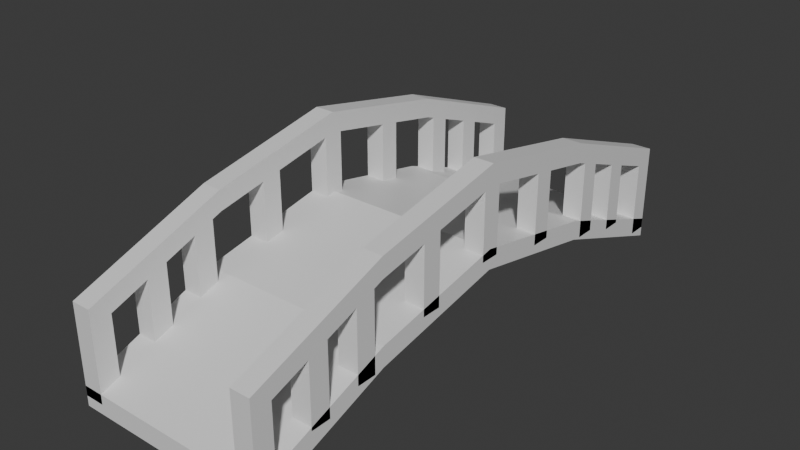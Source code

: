 # Source: Bridge.blend  (saved by Blender 4.3.34; exported with 4.5.12 LTS)
import bpy
from mathutils import Matrix  # noqa: F401  (used for matrix-valued properties, if any)

bpy.ops.wm.read_factory_settings(use_empty=True)
scene = bpy.context.scene
scene.name = 'Scene'

# ---- collections
col_collection = bpy.data.collections.new('Collection'); scene.collection.children.link(col_collection)

# ---- materials (node trees are filled in below, after node groups)
mat_material = bpy.data.materials.new('Material')
mat_material.alpha_threshold = 0.0
mat_material.roughness = 0.5
mat_material.line_color = (0.0, 0.0, 0.0, 1.0)
mat_material_002 = bpy.data.materials.new('Material.002')
mat_material_002.alpha_threshold = 0.0
mat_material_002.roughness = 0.5
mat_material_002.line_color = (0.0, 0.0, 0.0, 1.0)
mat_material_004 = bpy.data.materials.new('Material.004')
mat_material_004.alpha_threshold = 0.0
mat_material_004.roughness = 0.5
mat_material_004.line_color = (0.0, 0.0, 0.0, 1.0)

# ---- material node trees
mat_material.use_nodes = True; mat_material.node_tree.nodes.clear()
_N = mat_material.node_tree.nodes; _L = mat_material.node_tree.links
n0 = _N.new('ShaderNodeOutputMaterial'); n0.name = 'Material Output'; n0.location = (300, 300)
n1 = _N.new('ShaderNodeBsdfPrincipled'); n1.name = 'Principled BSDF'; n1.location = (10, 300)
n1.inputs[3].default_value = 1.45
_L.new(n1.outputs[0], n0.inputs[0])
n0.is_active_output = True
mat_material_002.use_nodes = True; mat_material_002.node_tree.nodes.clear()
_N = mat_material_002.node_tree.nodes; _L = mat_material_002.node_tree.links
n0 = _N.new('ShaderNodeOutputMaterial'); n0.name = 'Material Output'; n0.location = (300, 300)
n1 = _N.new('ShaderNodeBsdfPrincipled'); n1.name = 'Principled BSDF'; n1.location = (10, 300)
n1.inputs[3].default_value = 1.45
_L.new(n1.outputs[0], n0.inputs[0])
n0.is_active_output = True
mat_material_004.use_nodes = True; mat_material_004.node_tree.nodes.clear()
_N = mat_material_004.node_tree.nodes; _L = mat_material_004.node_tree.links
n0 = _N.new('ShaderNodeOutputMaterial'); n0.name = 'Material Output'; n0.location = (300, 300)
n1 = _N.new('ShaderNodeBsdfPrincipled'); n1.name = 'Principled BSDF'; n1.location = (10, 300)
n1.inputs[3].default_value = 1.45
_L.new(n1.outputs[0], n0.inputs[0])
n0.is_active_output = True

# ---- world
world_world = bpy.data.worlds.new('World'); scene.world = world_world
world_world.use_nodes = True; world_world.node_tree.nodes.clear()
_N = world_world.node_tree.nodes; _L = world_world.node_tree.links
n0 = _N.new('ShaderNodeOutputWorld'); n0.name = 'World Output'; n0.location = (300, 300)
n1 = _N.new('ShaderNodeBackground'); n1.name = 'Background'; n1.location = (10, 300)
n1.inputs[0].default_value = (0.05088, 0.05088, 0.05088, 1.0)
_L.new(n1.outputs[0], n0.inputs[0])
n0.is_active_output = True
world_world.color = (0.05088, 0.05088, 0.05088)
world_world.sun_shadow_jitter_overblur = 0.0

# ---- meshes
me_cube = bpy.data.meshes.new('Cube')
me_cube.from_pydata([(1.0, 1.0, 1.0), (1.0, 1.0, -1.0), (1.0, -1.0, 1.0), (1.0, -1.0, -1.0), (-1.0, 1.0, 1.0), (-1.0, 1.0, -1.0), (-1.0, -1.0, 1.0), (-1.0, -1.0, -1.0), (-1.0, 0.0, 6.926), (1.0, 0.0, 8.926), (-1.0, 0.0, 8.926), (1.0, 0.0, 6.926), (-1.0, -0.5, 4.155), (1.0, -0.5, 6.155), (-1.0, -0.5, 6.155), (1.0, -0.5, 4.155), (-1.0, 0.5, 6.155), (1.0, 0.5, 4.155), (-1.0, 0.5, 4.155), (1.0, 0.5, 6.155)], [], [(13, 14, 6, 2), (3, 2, 6, 7), (18, 16, 4, 5), (12, 15, 3, 7), (15, 13, 2, 3), (5, 4, 0, 1), (17, 19, 9, 11), (18, 17, 11, 8), (12, 14, 10, 8), (19, 16, 10, 9), (7, 6, 14, 12), (11, 9, 13, 15), (8, 11, 15, 12), (9, 10, 14, 13), (0, 4, 16, 19), (5, 1, 17, 18), (1, 0, 19, 17), (8, 10, 16, 18)])
_uv = me_cube.uv_layers.new(name='UVMap')
_uv.uv.foreach_set('vector', [0.625, 0.6875, 0.875, 0.6875, 0.875, 0.75, 0.625, 0.75, 0.375, 0.75, 0.625, 0.75, 0.625, 1.0, 0.375, 1.0, 0.375, 0.1875, 0.625, 0.1875, 0.625, 0.25, 0.375, 0.25, 0.125, 0.6875, 0.375, 0.6875, 0.375, 0.75, 0.125, 0.75, 0.375, 0.6875, 0.625, 0.6875, 0.625, 0.75, 0.375, 0.75, 0.375, 0.25, 0.625, 0.25, 0.625, 0.5, 0.375, 0.5, 0.375, 0.5625, 0.625, 0.5625, 0.625, 0.625, 0.375, 0.625, 0.125, 0.5625, 0.375, 0.5625, 0.375, 0.625, 0.125, 0.625, 0.375, 0.0625, 0.625, 0.0625, 0.625, 0.125, 0.375, 0.125, 0.625, 0.5625, 0.875, 0.5625, 0.875, 0.625, 0.625, 0.625, 0.375, 0.0, 0.625, 0.0, 0.625, 0.0625, 0.375, 0.0625, 0.375, 0.625, 0.625, 0.625, 0.625, 0.6875, 0.375, 0.6875, 0.125, 0.625, 0.375, 0.625, 0.375, 0.6875, 0.125, 0.6875, 0.625, 0.625, 0.875, 0.625, 0.875, 0.6875, 0.625, 0.6875, 0.625, 0.5, 0.875, 0.5, 0.875, 0.5625, 0.625, 0.5625, 0.125, 0.5, 0.375, 0.5, 0.375, 0.5625, 0.125, 0.5625, 0.375, 0.5, 0.625, 0.5, 0.625, 0.5625, 0.375, 0.5625, 0.375, 0.125, 0.625, 0.125, 0.625, 0.1875, 0.375, 0.1875])
me_cube.materials.append(mat_material)
me_cube.use_mirror_vertex_groups = False
me_cube.update()
me_cube_002 = bpy.data.meshes.new('Cube.002')
me_cube_002.from_pydata([(-1.0, 0.25, -1.6), (-1.0, 0.7214, -5.2), (-1.0, -0.7929, -5.2), (-1.0, 0.7214, 2.8), (-1.0, -0.3214, -1.6), (-1.0, 0.7929, -5.2), (-1.0, 0.7929, 2.8), (-1.0, -0.7929, 2.8), (1.0, 0.7214, -5.2), (-1.0, 0.25, 6.4), (-1.0, -0.7214, -5.2), (1.0, 0.7214, 2.8), (-1.0, -0.7214, 2.8), (1.0, 0.7929, -5.2), (-1.0, 0.9286, -8.0), (1.0, 0.7929, 2.8), (-1.0, 0.3214, -1.6), (1.0, -0.7929, -5.2), (1.0, -0.7929, 2.8), (-1.0, -0.6071, -4.0), (-1.0, 0.3214, 6.4), (1.0, -0.7214, -5.2), (-1.0, -0.3214, 6.4), (1.0, -0.7214, 2.8), (-1.0, -0.25, -1.6), (1.0, 0.25, -1.6), (1.0, 0.25, 6.4), (-1.0, -1.0, -8.0), (1.0, 0.3214, -1.6), (-1.0, -0.25, 6.4), (1.0, 0.3214, 6.4), (-1.0, 0.9286, 0.0), (1.0, -0.3214, -1.6), (-1.0, -1.0, 0.0), (1.0, -0.3214, 6.4), (-1.0, 1.0, -8.0), (1.0, -0.25, -1.6), (-1.0, 1.0, 0.0), (1.0, -0.25, 6.4), (-1.0, -0.03571, 0.0), (1.0, 0.9286, -8.0), (-1.0, -0.9286, -8.0), (1.0, 0.9286, 0.0), (-1.0, 0.5357, -4.0), (1.0, 1.0, -8.0), (-1.0, -0.6071, 4.0), (1.0, 1.0, 0.0), (-1.0, -0.9286, 0.0), (1.0, -1.0, -8.0), (-1.0, -0.5357, -4.0), (1.0, -1.0, 0.0), (1.0, 1.0, 1.0), (1.0, -0.9286, -8.0), (-1.0, 0.5357, 4.0), (-1.0, -0.5357, 4.0), (1.0, -0.9286, 0.0), (1.0, -0.6071, -4.0), (-1.0, -0.03571, 8.0), (-1.0, 0.6071, -4.0), (1.0, -0.6071, 4.0), (1.0, -0.5357, -4.0), (1.0, 1.0, -1.0), (-1.0, 0.6071, 4.0), (1.0, -0.5357, 4.0), (1.0, -1.0, 1.0), (1.0, 0.5357, -4.0), (1.0, 0.5357, 4.0), (-1.0, 0.03571, 0.0), (1.0, 0.6071, -4.0), (1.0, -1.0, -1.0), (1.0, 0.6071, 4.0), (-1.0, 0.03571, 8.0), (1.0, -0.03571, 0.0), (-1.0, 1.0, 1.0), (-1.0, 1.0, -1.0), (1.0, -0.03571, 8.0), (-1.0, -1.0, 1.0), (1.0, 0.03571, 0.0), (-1.0, -1.0, -1.0), (1.0, 0.03571, 8.0), (-1.0, 0.0, 6.926), (1.0, 0.0, 8.926), (-1.0, 0.0, 8.926), (1.0, 0.0, 6.926), (-1.0, -0.5, 4.155), (1.0, -0.5, 6.155), (-1.0, -0.5, 6.155), (1.0, -0.5, 4.155), (-1.0, 0.5, 6.155), (1.0, 0.5, 4.155), (-1.0, 0.5, 4.155), (1.0, 0.5, 6.155), (1.0, 0.03571, 6.729), (-1.0, 0.03571, 6.729), (1.0, -0.03571, 6.729), (-1.0, -0.03571, 6.729), (-1.0, 0.03571, 6.871), (1.0, -0.03571, 6.871), (-1.0, 0.0, 8.0), (1.0, 0.0, 8.0), (1.0, 0.6071, 3.051), (1.0, 0.5357, 3.787), (-1.0, 0.6071, 3.051), (-1.0, 0.5357, 3.787), (-1.0, 0.6071, 3.479), (-1.0, 0.6027, 3.507), (1.0, -0.6071, 3.051), (1.0, -0.5357, 3.787), (-1.0, -0.6071, 3.051), (-1.0, -0.5357, 3.787), (1.0, -0.6071, 3.479), (1.0, -0.6027, 3.507), (-1.0, -0.9286, -0.2635), (1.0, -0.9918, -0.9157), (1.0, -0.9286, -0.2635), (-1.0, -0.9286, -0.09091), (-1.0, -0.9301, 0.0), (-1.0, -0.9295, -0.1026), (1.0, -0.9921, -0.8867), (-1.0, 0.9918, -0.9157), (-1.0, 0.9286, -0.2635), (1.0, 0.9286, -0.2635), (1.0, 0.9286, -0.09091), (1.0, 0.9301, 0.0), (1.0, 0.9295, -0.1026), (-1.0, 0.9921, -0.8867), (-1.0, -0.3214, 5.145), (-1.0, -0.25, 5.541), (1.0, -0.3214, 5.145), (1.0, -0.3108, 5.204), (1.0, -0.25, 5.541), (-1.0, -0.25, 6.226), (1.0, -0.3214, 5.2), (1.0, -0.3214, 5.634), (1.0, -0.3214, 5.859), (-1.0, -0.2517, 6.212), (1.0, -0.3112, 5.26), (1.0, -0.317, 5.902), (1.0, -0.3151, 5.687), (-1.0, 0.3214, 5.145), (-1.0, 0.3108, 5.204), (-1.0, 0.25, 5.541), (1.0, 0.3214, 5.145), (1.0, 0.25, 5.541), (-1.0, 0.3214, 5.859), (-1.0, 0.3214, 5.2), (-1.0, 0.3214, 5.634), (1.0, 0.25, 6.226), (1.0, 0.2517, 6.212), (-1.0, 0.3151, 5.687), (-1.0, 0.317, 5.902), (-1.0, 0.3112, 5.26), (-1.0, -0.7929, 1.136), (-1.0, -0.7214, 1.872), (1.0, -0.7929, 1.136), (1.0, -0.7214, 1.872), (-1.0, -0.7214, 2.484), (-1.0, -0.7214, 2.545), (1.0, -0.7929, 1.288), (1.0, -0.7929, 1.469), (1.0, -0.7929, 1.689), (1.0, -0.7929, 1.949), (1.0, -0.7929, 2.55), (-1.0, -0.7246, 2.442), (-1.0, -0.724, 2.513), (1.0, -0.7908, 2.575), (1.0, -0.7839, 1.8), (1.0, -0.7861, 2.046), (1.0, -0.7804, 1.406), (1.0, -0.782, 1.586), (0.7681, -0.7214, 1.872), (1.0, -0.7549, -1.446), (1.0, -0.7793, 1.276), (1.0, -0.7804, 1.406), (1.0, -0.7861, 2.046), (1.0, -0.7839, 1.8), (1.0, -0.7839, 1.8), (1.0, -0.7832, 1.714), (1.0, -0.782, 1.586), (1.0, -0.7861, 2.046), (1.0, -0.7904, 2.527), (-1.0, -0.7248, 2.42), (-0.06155, -0.7214, -1.446), (1.0, 0.7929, 1.136), (1.0, 0.7214, 1.872), (-1.0, 0.7929, 1.136), (-1.0, 0.7214, 1.872), (-1.0, 0.7929, 1.949), (-1.0, 0.7929, 2.55), (-1.0, 0.7929, 1.288), (-1.0, 0.7929, 1.469), (-1.0, 0.7929, 1.689), (1.0, 0.7214, 2.484), (1.0, 0.7214, 2.545), (1.0, 0.7246, 2.442), (1.0, 0.724, 2.513), (-1.0, 0.7908, 2.575), (-1.0, 0.7804, 1.406), (-1.0, 0.7839, 1.8), (-1.0, 0.782, 1.586), (-1.0, 0.7861, 2.046)], [], [(85, 86, 76, 64), (50, 64, 76, 33), (33, 78, 69, 50), (102, 104, 62, 53, 103, 90, 88, 73, 37, 31, 120, 185, 189, 190, 191, 187, 188, 6, 3, 186), (188, 196, 6), (186, 3, 6, 196, 188, 187, 200, 198, 191, 199, 190, 197, 189, 185), (189, 197, 190), (190, 199, 191), (187, 191, 198, 200), (120, 31, 37, 74, 125, 119), (74, 119, 125), (105, 103, 53, 62, 104), (103, 105, 104, 102), (153, 108, 106, 155, 170), (114, 112, 152, 154), (109, 84, 87, 107), (162, 18, 23, 155, 106, 110, 59, 63, 107, 87, 85, 64, 50, 55, 114, 154, 158, 159, 160, 161), (18, 162, 165), (172, 155, 23, 18, 165, 180, 162, 161, 174, 179, 167, 166, 176, 177, 160, 178, 169, 159, 168, 173), (172, 173, 168, 158, 154), (160, 169, 178), (176, 160, 177), (174, 167, 179), (165, 162, 180), (159, 158, 168), (160, 159, 169), (175, 166, 167, 174, 161, 160, 176), (166, 175, 176), (113, 114, 55, 50, 69, 118), (118, 69, 113), (111, 107, 63, 59, 110), (110, 106, 107, 111), (73, 51, 46, 37), (74, 37, 46, 61), (81, 99, 79, 92, 143, 147, 26, 30, 142, 89, 91), (148, 147, 143, 142, 30, 26), (26, 147, 148), (99, 83, 92, 79), (139, 90, 89, 142), (143, 92, 93, 141), (82, 98, 57, 95, 127, 131, 29, 22, 126, 84, 86), (135, 131, 127, 126, 22, 29), (131, 135, 29), (80, 95, 57, 98), (91, 88, 82, 81), (116, 33, 76, 86, 84, 109, 54, 45, 108, 153, 156, 157, 12, 7, 152, 112, 115, 47), (153, 152, 7, 12, 157, 164, 163, 181, 156), (163, 156, 181), (164, 157, 156, 163), (117, 115, 112, 78, 33, 116), (47, 115, 117, 116), (45, 54, 109, 108), (134, 34, 38, 130, 94, 97, 75, 99, 81, 85, 87, 128, 132, 133), (129, 136, 132, 128), (136, 129, 130, 38, 34, 134, 137, 138, 133, 132), (134, 133, 138, 137), (83, 99, 75, 97), (97, 94, 83), (127, 95, 94, 130), (87, 84, 126, 128), (81, 82, 86, 85), (51, 73, 88, 91), (101, 89, 90, 103), (184, 100, 102, 186), (185, 120, 121, 183), (123, 46, 51, 91, 89, 101, 66, 70, 100, 184, 192, 193, 11, 15, 183, 121, 122, 42), (192, 184, 183, 15, 11, 193, 195, 194), (194, 195, 193, 192), (124, 122, 121, 61, 46, 123), (123, 42, 122, 124), (100, 70, 66, 101), (144, 20, 9, 141, 93, 96, 71, 98, 82, 88, 90, 139, 145, 146), (139, 140, 151, 145), (151, 140, 141, 9, 20, 144, 150, 149, 146, 145), (150, 144, 146, 149), (71, 96, 80, 98), (80, 96, 93), (95, 80, 93, 67, 39), (77, 67, 93, 92), (94, 72, 77, 92, 83), (95, 39, 72, 94), (67, 77, 72, 39), (43, 103, 102, 58), (68, 58, 102, 100), (101, 65, 68, 100), (103, 43, 65, 101), (58, 68, 65, 43), (109, 49, 19, 108), (107, 60, 49, 109), (56, 60, 107, 106), (108, 19, 56, 106), (49, 60, 56, 19), (41, 27, 78, 112), (114, 52, 41, 112), (113, 69, 48, 52, 114), (78, 27, 48, 69), (41, 52, 48, 27), (119, 74, 35, 14, 120), (61, 44, 35, 74), (121, 40, 44, 61), (120, 14, 40, 121), (35, 44, 40, 14), (127, 24, 4, 126), (130, 36, 24, 127), (129, 128, 32, 36, 130), (126, 4, 32, 128), (24, 36, 32, 4), (140, 139, 16, 0, 141), (142, 28, 16, 139), (143, 25, 28, 142), (141, 0, 25, 143), (16, 28, 25, 0), (10, 2, 152, 153), (182, 170, 155, 21, 10, 153), (170, 182, 153), (171, 154, 17, 21, 155, 172), (172, 154, 171), (152, 2, 17, 154), (10, 21, 17, 2), (1, 186, 185, 5), (13, 5, 185, 183), (184, 8, 13, 183), (186, 1, 8, 184), (5, 13, 8, 1)])
_uv = me_cube_002.uv_layers.new(name='UVMap')
_uv.uv.foreach_set('vector', [0.625, 0.6875, 0.875, 0.6875, 0.875, 0.75, 0.625, 0.75, 0.5, 0.75, 0.625, 0.75, 0.625, 1.0, 0.5, 1.0, 0.5, 1.0, 0.375, 1.0, 0.375, 0.75, 0.5, 0.75, 0.375, 0.2009, 0.4286, 0.2009, 0.4937, 0.2009, 0.4016, 0.192, 0.375, 0.192, 0.375, 0.1875, 0.625, 0.1875, 0.625, 0.25, 0.5, 0.25, 0.4079, 0.2411, 0.375, 0.2411, 0.375, 0.2241, 0.394, 0.2241, 0.4167, 0.2241, 0.4441, 0.2241, 0.4767, 0.2241, 0.5518, 0.2241, 0.583, 0.2241, 0.491, 0.2152, 0.375, 0.2152, 0.5518, 0.2241, 0.5523, 0.2239, 0.583, 0.2241, 0.375, 0.2152, 0.491, 0.2152, 0.583, 0.2241, 0.5523, 0.2239, 0.5518, 0.2241, 0.4767, 0.2241, 0.4801, 0.2233, 0.4465, 0.223, 0.4441, 0.2241, 0.4173, 0.2228, 0.4167, 0.2241, 0.3928, 0.2226, 0.394, 0.2241, 0.375, 0.2241, 0.394, 0.2241, 0.3928, 0.2226, 0.4167, 0.2241, 0.4167, 0.2241, 0.4173, 0.2228, 0.4441, 0.2241, 0.4767, 0.2241, 0.4441, 0.2241, 0.4465, 0.223, 0.4801, 0.2233, 0.375, 0.2411, 0.4079, 0.2411, 0.5, 0.25, 0.375, 0.25, 0.379, 0.249, 0.375, 0.249, 0.375, 0.25, 0.375, 0.249, 0.379, 0.249, 0.4264, 0.2003, 0.375, 0.192, 0.4016, 0.192, 0.4937, 0.2009, 0.4286, 0.2009, 0.375, 0.192, 0.4264, 0.2003, 0.4286, 0.2009, 0.375, 0.2009, 0.125, 0.7152, 0.125, 0.7009, 0.375, 0.7009, 0.375, 0.7152, 0.346, 0.7152, 0.375, 0.7411, 0.125, 0.7411, 0.125, 0.7241, 0.375, 0.7241, 0.125, 0.692, 0.125, 0.6875, 0.375, 0.6875, 0.375, 0.692, 0.5518, 0.7241, 0.583, 0.7241, 0.491, 0.7152, 0.375, 0.7152, 0.375, 0.7009, 0.4286, 0.7009, 0.4937, 0.7009, 0.4016, 0.692, 0.375, 0.692, 0.375, 0.6875, 0.625, 0.6875, 0.625, 0.75, 0.5, 0.75, 0.4079, 0.7411, 0.375, 0.7411, 0.375, 0.7241, 0.394, 0.7241, 0.4167, 0.7241, 0.4441, 0.7241, 0.4767, 0.7241, 0.583, 0.7241, 0.5518, 0.7241, 0.5523, 0.7239, 0.375, 0.7224, 0.375, 0.7152, 0.491, 0.7152, 0.583, 0.7241, 0.5523, 0.7239, 0.5458, 0.7238, 0.5518, 0.7241, 0.4767, 0.7241, 0.4801, 0.7233, 0.4801, 0.7233, 0.4801, 0.7233, 0.4465, 0.723, 0.4465, 0.723, 0.4347, 0.7229, 0.4441, 0.7241, 0.4173, 0.7228, 0.4173, 0.7228, 0.4167, 0.7241, 0.3928, 0.7226, 0.3928, 0.7226, 0.375, 0.7224, 0.3928, 0.7226, 0.3928, 0.7226, 0.394, 0.7241, 0.375, 0.7241, 0.4441, 0.7241, 0.4173, 0.7228, 0.4173, 0.7228, 0.4465, 0.723, 0.4441, 0.7241, 0.4347, 0.7229, 0.4801, 0.7233, 0.4801, 0.7233, 0.4801, 0.7233, 0.5523, 0.7239, 0.5518, 0.7241, 0.5458, 0.7238, 0.4167, 0.7241, 0.394, 0.7241, 0.3928, 0.7226, 0.4441, 0.7241, 0.4167, 0.7241, 0.4173, 0.7228, 0.4465, 0.723, 0.4465, 0.723, 0.4801, 0.7233, 0.4801, 0.7233, 0.4767, 0.7241, 0.4441, 0.7241, 0.4465, 0.723, 0.4465, 0.723, 0.4465, 0.723, 0.4465, 0.723, 0.375, 0.749, 0.375, 0.7411, 0.4079, 0.7411, 0.5, 0.75, 0.375, 0.75, 0.379, 0.749, 0.379, 0.749, 0.375, 0.75, 0.375, 0.749, 0.4264, 0.7003, 0.375, 0.692, 0.4016, 0.692, 0.4937, 0.7009, 0.4286, 0.7009, 0.4286, 0.7009, 0.375, 0.7009, 0.375, 0.692, 0.4264, 0.7003, 0.625, 0.25, 0.625, 0.5, 0.5, 0.5, 0.5, 0.25, 0.375, 0.25, 0.5, 0.25, 0.5, 0.5, 0.375, 0.5, 0.625, 0.625, 0.5092, 0.625, 0.5339, 0.6205, 0.375, 0.6205, 0.375, 0.5938, 0.4606, 0.5938, 0.4824, 0.5938, 0.5319, 0.5848, 0.375, 0.5848, 0.375, 0.5625, 0.625, 0.5625, 0.46, 0.5935, 0.4606, 0.5938, 0.375, 0.5938, 0.375, 0.5848, 0.5319, 0.5848, 0.4824, 0.5938, 0.4824, 0.5938, 0.4606, 0.5938, 0.46, 0.5935, 0.5092, 0.625, 0.375, 0.625, 0.375, 0.6205, 0.5339, 0.6205, 0.125, 0.5848, 0.125, 0.5625, 0.375, 0.5625, 0.375, 0.5848, 0.375, 0.5938, 0.375, 0.6205, 0.125, 0.6205, 0.125, 0.5938, 0.625, 0.125, 0.5092, 0.125, 0.5339, 0.1205, 0.375, 0.1205, 0.375, 0.09375, 0.4606, 0.09375, 0.4824, 0.09375, 0.5319, 0.08482, 0.375, 0.08482, 0.375, 0.0625, 0.625, 0.0625, 0.46, 0.09354, 0.4606, 0.09375, 0.375, 0.09375, 0.375, 0.08482, 0.5319, 0.08482, 0.4824, 0.09375, 0.4606, 0.09375, 0.46, 0.09354, 0.4824, 0.09375, 0.375, 0.125, 0.375, 0.1205, 0.5339, 0.1205, 0.5092, 0.125, 0.625, 0.5625, 0.875, 0.5625, 0.875, 0.625, 0.625, 0.625, 0.4099, 0.008735, 0.5, 0.0, 0.625, 0.0, 0.625, 0.0625, 0.375, 0.0625, 0.375, 0.05804, 0.4016, 0.05804, 0.4937, 0.04911, 0.375, 0.04911, 0.375, 0.03482, 0.4515, 0.03482, 0.4591, 0.03482, 0.491, 0.03482, 0.583, 0.02589, 0.375, 0.02589, 0.375, 0.008929, 0.3966, 0.008929, 0.4079, 0.008929, 0.375, 0.03482, 0.375, 0.02589, 0.583, 0.02589, 0.491, 0.03482, 0.4591, 0.03482, 0.4584, 0.0345, 0.4503, 0.03442, 0.4478, 0.0344, 0.4515, 0.03482, 0.4503, 0.03442, 0.4515, 0.03482, 0.4478, 0.0344, 0.4584, 0.0345, 0.4591, 0.03482, 0.4515, 0.03482, 0.4503, 0.03442, 0.3963, 0.008814, 0.3966, 0.008929, 0.375, 0.008929, 0.375, 0.0, 0.5, 0.0, 0.4099, 0.008735, 0.4079, 0.008929, 0.3966, 0.008929, 0.3963, 0.008814, 0.4099, 0.008735, 0.4937, 0.04911, 0.4016, 0.05804, 0.375, 0.05804, 0.375, 0.04911, 0.4643, 0.6652, 0.5319, 0.6652, 0.4824, 0.6563, 0.375, 0.6562, 0.375, 0.6295, 0.3929, 0.6295, 0.5339, 0.6295, 0.5092, 0.625, 0.625, 0.625, 0.625, 0.6875, 0.375, 0.6875, 0.375, 0.6652, 0.3819, 0.6652, 0.4361, 0.6652, 0.375, 0.6638, 0.3823, 0.6639, 0.3819, 0.6652, 0.375, 0.6652, 0.3823, 0.6639, 0.375, 0.6638, 0.375, 0.6562, 0.4824, 0.6563, 0.5319, 0.6652, 0.4643, 0.6652, 0.4665, 0.6646, 0.4383, 0.6644, 0.4361, 0.6652, 0.3819, 0.6652, 0.4643, 0.6652, 0.4361, 0.6652, 0.4383, 0.6644, 0.4665, 0.6646, 0.375, 0.625, 0.5092, 0.625, 0.5339, 0.6295, 0.3929, 0.6295, 0.3929, 0.6295, 0.375, 0.6295, 0.375, 0.625, 0.125, 0.6562, 0.125, 0.6295, 0.375, 0.6295, 0.375, 0.6562, 0.375, 0.6875, 0.125, 0.6875, 0.125, 0.6652, 0.375, 0.6652, 0.625, 0.625, 0.875, 0.625, 0.875, 0.6875, 0.625, 0.6875, 0.625, 0.5, 0.875, 0.5, 0.875, 0.5625, 0.625, 0.5625, 0.375, 0.558, 0.375, 0.5625, 0.125, 0.5625, 0.125, 0.558, 0.375, 0.5348, 0.375, 0.5491, 0.125, 0.5491, 0.125, 0.5348, 0.125, 0.5259, 0.125, 0.5089, 0.375, 0.5089, 0.375, 0.5259, 0.4099, 0.5087, 0.5, 0.5, 0.625, 0.5, 0.625, 0.5625, 0.375, 0.5625, 0.375, 0.558, 0.4016, 0.558, 0.4937, 0.5491, 0.375, 0.5491, 0.375, 0.5348, 0.4515, 0.5348, 0.4591, 0.5348, 0.491, 0.5348, 0.583, 0.5259, 0.375, 0.5259, 0.375, 0.5089, 0.3966, 0.5089, 0.4079, 0.5089, 0.4515, 0.5348, 0.375, 0.5348, 0.375, 0.5259, 0.583, 0.5259, 0.491, 0.5348, 0.4591, 0.5348, 0.4584, 0.5345, 0.4503, 0.5344, 0.4503, 0.5344, 0.4584, 0.5345, 0.4591, 0.5348, 0.4515, 0.5348, 0.3963, 0.5088, 0.3966, 0.5089, 0.375, 0.5089, 0.375, 0.5, 0.5, 0.5, 0.4099, 0.5087, 0.4099, 0.5087, 0.4079, 0.5089, 0.3966, 0.5089, 0.3963, 0.5088, 0.375, 0.5491, 0.4937, 0.5491, 0.4016, 0.558, 0.375, 0.558, 0.4643, 0.1652, 0.5319, 0.1652, 0.4824, 0.1562, 0.375, 0.1562, 0.375, 0.1295, 0.3929, 0.1295, 0.5339, 0.1295, 0.5092, 0.125, 0.625, 0.125, 0.625, 0.1875, 0.375, 0.1875, 0.375, 0.1652, 0.3819, 0.1652, 0.4361, 0.1652, 0.375, 0.1652, 0.375, 0.1638, 0.3823, 0.1639, 0.3819, 0.1652, 0.3823, 0.1639, 0.375, 0.1638, 0.375, 0.1562, 0.4824, 0.1562, 0.5319, 0.1652, 0.4643, 0.1652, 0.4665, 0.1646, 0.4383, 0.1644, 0.4361, 0.1652, 0.3819, 0.1652, 0.4665, 0.1646, 0.4643, 0.1652, 0.4361, 0.1652, 0.4383, 0.1644, 0.5339, 0.1295, 0.3929, 0.1295, 0.375, 0.125, 0.5092, 0.125, 0.375, 0.125, 0.3929, 0.1295, 0.375, 0.1295, 0.5853, 0.0, 0.5915, 0.125, 0.5853, 0.25, 0.375, 0.25, 0.375, 0.0, 0.375, 0.5, 0.375, 0.25, 0.5853, 0.25, 0.5853, 0.5, 0.5853, 0.75, 0.375, 0.75, 0.375, 0.5, 0.5853, 0.5, 0.5915, 0.625, 0.5853, 1.0, 0.375, 1.0, 0.375, 0.75, 0.5853, 0.75, 0.125, 0.5, 0.375, 0.5, 0.375, 0.75, 0.125, 0.75, 0.375, 0.0, 0.6183, 0.0, 0.5953, 0.25, 0.375, 0.25, 0.375, 0.5, 0.375, 0.25, 0.5953, 0.25, 0.5953, 0.5, 0.6183, 0.75, 0.375, 0.75, 0.375, 0.5, 0.5953, 0.5, 0.6183, 1.0, 0.375, 1.0, 0.375, 0.75, 0.6183, 0.75, 0.125, 0.5, 0.375, 0.5, 0.375, 0.75, 0.125, 0.75, 0.6183, 0.25, 0.375, 0.25, 0.375, 0.0, 0.5953, 0.0, 0.6183, 0.5, 0.375, 0.5, 0.375, 0.25, 0.6183, 0.25, 0.375, 0.75, 0.375, 0.5, 0.6183, 0.5, 0.5953, 0.75, 0.5953, 1.0, 0.375, 1.0, 0.375, 0.75, 0.5953, 0.75, 0.125, 0.5, 0.375, 0.5, 0.375, 0.75, 0.125, 0.75, 0.375, 0.25, 0.375, 0.0, 0.5938, 0.0, 0.6168, 0.25, 0.6168, 0.5, 0.375, 0.5, 0.375, 0.25, 0.6168, 0.25, 0.5964, 0.7214, 0.5938, 0.75, 0.375, 0.75, 0.375, 0.5, 0.6168, 0.5, 0.5938, 1.0, 0.375, 1.0, 0.375, 0.75, 0.5938, 0.75, 0.125, 0.5, 0.375, 0.5, 0.375, 0.75, 0.125, 0.75, 0.5964, 0.2214, 0.5938, 0.25, 0.375, 0.25, 0.375, 0.0, 0.6168, 0.0, 0.5938, 0.5, 0.375, 0.5, 0.375, 0.25, 0.5938, 0.25, 0.6168, 0.75, 0.375, 0.75, 0.375, 0.5, 0.5938, 0.5, 0.6168, 1.0, 0.375, 1.0, 0.375, 0.75, 0.6168, 0.75, 0.125, 0.5, 0.375, 0.5, 0.375, 0.75, 0.125, 0.75, 0.5982, 0.25, 0.375, 0.25, 0.375, 0.0, 0.5858, 0.0, 0.5982, 0.5, 0.375, 0.5, 0.375, 0.25, 0.5982, 0.25, 0.5876, 0.7126, 0.5858, 0.75, 0.375, 0.75, 0.375, 0.5, 0.5982, 0.5, 0.5858, 1.0, 0.375, 1.0, 0.375, 0.75, 0.5858, 0.75, 0.125, 0.5, 0.375, 0.5, 0.375, 0.75, 0.125, 0.75, 0.5876, 0.2126, 0.5858, 0.25, 0.375, 0.25, 0.375, 0.0, 0.5982, 0.0, 0.5858, 0.5, 0.375, 0.5, 0.375, 0.25, 0.5858, 0.25, 0.5982, 0.75, 0.375, 0.75, 0.375, 0.5, 0.5858, 0.5, 0.5982, 1.0, 0.375, 1.0, 0.375, 0.75, 0.5982, 0.75, 0.125, 0.5, 0.375, 0.5, 0.375, 0.75, 0.125, 0.75, 0.375, 0.25, 0.375, 0.0, 0.573, 0.0, 0.596, 0.25, 0.4923, 0.3673, 0.596, 0.471, 0.596, 0.5, 0.375, 0.5, 0.375, 0.25, 0.596, 0.25, 0.596, 0.471, 0.4923, 0.3673, 0.596, 0.25, 0.4923, 0.6173, 0.573, 0.75, 0.375, 0.75, 0.375, 0.5, 0.596, 0.5, 0.5774, 0.7024, 0.5774, 0.7024, 0.573, 0.75, 0.4923, 0.6173, 0.573, 1.0, 0.375, 1.0, 0.375, 0.75, 0.573, 0.75, 0.125, 0.5, 0.375, 0.5, 0.375, 0.75, 0.125, 0.75, 0.375, 0.0, 0.596, 0.0, 0.573, 0.25, 0.375, 0.25, 0.375, 0.5, 0.375, 0.25, 0.573, 0.25, 0.573, 0.5, 0.596, 0.75, 0.375, 0.75, 0.375, 0.5, 0.573, 0.5, 0.596, 1.0, 0.375, 1.0, 0.375, 0.75, 0.596, 0.75, 0.125, 0.5, 0.375, 0.5, 0.375, 0.75, 0.125, 0.75])
me_cube_002.materials.append(mat_material_002)
me_cube_002.use_mirror_vertex_groups = False
me_cube_002.update()
me_cube_013 = bpy.data.meshes.new('Cube.013')
me_cube_013.from_pydata([(-1.0, 0.25, -1.6), (-1.0, 0.7214, -5.2), (-1.0, -0.7929, -5.2), (-1.0, 0.7214, 2.8), (-1.0, -0.3214, -1.6), (-1.0, 0.7929, -5.2), (-1.0, 0.7929, 2.8), (-1.0, -0.7929, 2.8), (1.0, 0.7214, -5.2), (-1.0, 0.25, 6.4), (-1.0, -0.7214, -5.2), (1.0, 0.7214, 2.8), (-1.0, -0.7214, 2.8), (1.0, 0.7929, -5.2), (-1.0, 0.9286, -8.0), (1.0, 0.7929, 2.8), (-1.0, 0.3214, -1.6), (1.0, -0.7929, -5.2), (1.0, -0.7929, 2.8), (-1.0, -0.6071, -4.0), (-1.0, 0.3214, 6.4), (1.0, -0.7214, -5.2), (-1.0, -0.3214, 6.4), (1.0, -0.7214, 2.8), (-1.0, -0.25, -1.6), (1.0, 0.25, -1.6), (1.0, 0.25, 6.4), (-1.0, -1.0, -8.0), (1.0, 0.3214, -1.6), (-1.0, -0.25, 6.4), (1.0, 0.3214, 6.4), (-1.0, 0.9286, 0.0), (1.0, -0.3214, -1.6), (-1.0, -1.0, 0.0), (1.0, -0.3214, 6.4), (-1.0, 1.0, -8.0), (1.0, -0.25, -1.6), (-1.0, 1.0, 0.0), (1.0, -0.25, 6.4), (-1.0, -0.03571, 0.0), (1.0, 0.9286, -8.0), (-1.0, -0.9286, -8.0), (1.0, 0.9286, 0.0), (-1.0, 0.5357, -4.0), (1.0, 1.0, -8.0), (-1.0, -0.6071, 4.0), (1.0, 1.0, 0.0), (-1.0, -0.9286, 0.0), (1.0, -1.0, -8.0), (-1.0, -0.5357, -4.0), (1.0, -1.0, 0.0), (1.0, 1.0, 1.0), (1.0, -0.9286, -8.0), (-1.0, 0.5357, 4.0), (-1.0, -0.5357, 4.0), (1.0, -0.9286, 0.0), (1.0, -0.6071, -4.0), (-1.0, -0.03571, 8.0), (-1.0, 0.6071, -4.0), (1.0, -0.6071, 4.0), (1.0, -0.5357, -4.0), (1.0, 1.0, -1.0), (-1.0, 0.6071, 4.0), (1.0, -0.5357, 4.0), (1.0, -1.0, 1.0), (1.0, 0.5357, -4.0), (1.0, 0.5357, 4.0), (-1.0, 0.03571, 0.0), (1.0, 0.6071, -4.0), (1.0, -1.0, -1.0), (1.0, 0.6071, 4.0), (-1.0, 0.03571, 8.0), (1.0, -0.03571, 0.0), (-1.0, 1.0, 1.0), (-1.0, 1.0, -1.0), (1.0, -0.03571, 8.0), (-1.0, -1.0, 1.0), (1.0, 0.03571, 0.0), (-1.0, -1.0, -1.0), (1.0, 0.03571, 8.0), (-1.0, 0.0, 6.926), (1.0, 0.0, 8.926), (-1.0, 0.0, 8.926), (1.0, 0.0, 6.926), (-1.0, -0.5, 4.155), (1.0, -0.5, 6.155), (-1.0, -0.5, 6.155), (1.0, -0.5, 4.155), (-1.0, 0.5, 6.155), (1.0, 0.5, 4.155), (-1.0, 0.5, 4.155), (1.0, 0.5, 6.155), (1.0, 0.03571, 6.729), (-1.0, 0.03571, 6.729), (1.0, -0.03571, 6.729), (-1.0, -0.03571, 6.729), (-1.0, 0.03571, 6.871), (1.0, -0.03571, 6.871), (-1.0, 0.0, 8.0), (1.0, 0.0, 8.0), (1.0, 0.6071, 3.051), (1.0, 0.5357, 3.787), (-1.0, 0.6071, 3.051), (-1.0, 0.5357, 3.787), (-1.0, 0.6071, 3.479), (-1.0, 0.6027, 3.507), (1.0, -0.6071, 3.051), (1.0, -0.5357, 3.787), (-1.0, -0.6071, 3.051), (-1.0, -0.5357, 3.787), (1.0, -0.6071, 3.479), (1.0, -0.6027, 3.507), (-1.0, -0.9286, -0.2635), (1.0, -0.9918, -0.9157), (1.0, -0.9286, -0.2635), (-1.0, -0.9286, -0.09091), (-1.0, -0.9301, 0.0), (-1.0, -0.9295, -0.1026), (1.0, -0.9921, -0.8867), (-1.0, 0.9918, -0.9157), (-1.0, 0.9286, -0.2635), (1.0, 0.9286, -0.2635), (1.0, 0.9286, -0.09091), (1.0, 0.9301, 0.0), (1.0, 0.9295, -0.1026), (-1.0, 0.9921, -0.8867), (-1.0, -0.3214, 5.145), (-1.0, -0.25, 5.541), (1.0, -0.3214, 5.145), (1.0, -0.3108, 5.204), (1.0, -0.25, 5.541), (-1.0, -0.25, 6.226), (1.0, -0.3214, 5.2), (1.0, -0.3214, 5.634), (1.0, -0.3214, 5.859), (-1.0, -0.2517, 6.212), (1.0, -0.3112, 5.26), (1.0, -0.317, 5.902), (1.0, -0.3151, 5.687), (-1.0, 0.3214, 5.145), (-1.0, 0.3108, 5.204), (-1.0, 0.25, 5.541), (1.0, 0.3214, 5.145), (1.0, 0.25, 5.541), (-1.0, 0.3214, 5.859), (-1.0, 0.3214, 5.2), (-1.0, 0.3214, 5.634), (1.0, 0.25, 6.226), (1.0, 0.2517, 6.212), (-1.0, 0.3151, 5.687), (-1.0, 0.317, 5.902), (-1.0, 0.3112, 5.26), (-1.0, -0.7929, 1.136), (-1.0, -0.7214, 1.872), (1.0, -0.7929, 1.136), (1.0, -0.7214, 1.872), (-1.0, -0.7214, 2.484), (-1.0, -0.7214, 2.545), (1.0, -0.7929, 1.288), (1.0, -0.7929, 1.469), (1.0, -0.7929, 1.689), (1.0, -0.7929, 1.949), (1.0, -0.7929, 2.55), (-1.0, -0.7246, 2.442), (-1.0, -0.724, 2.513), (1.0, -0.7908, 2.575), (1.0, -0.7839, 1.8), (1.0, -0.7861, 2.046), (1.0, -0.7804, 1.406), (1.0, -0.782, 1.586), (0.7681, -0.7214, 1.872), (1.0, -0.7549, -1.446), (1.0, -0.7793, 1.276), (1.0, -0.7804, 1.406), (1.0, -0.7861, 2.046), (1.0, -0.7839, 1.8), (1.0, -0.7839, 1.8), (1.0, -0.7832, 1.714), (1.0, -0.782, 1.586), (1.0, -0.7861, 2.046), (1.0, -0.7904, 2.527), (-1.0, -0.7248, 2.42), (-0.06155, -0.7214, -1.446), (1.0, 0.7929, 1.136), (1.0, 0.7214, 1.872), (-1.0, 0.7929, 1.136), (-1.0, 0.7214, 1.872), (-1.0, 0.7929, 1.949), (-1.0, 0.7929, 2.55), (-1.0, 0.7929, 1.288), (-1.0, 0.7929, 1.469), (-1.0, 0.7929, 1.689), (1.0, 0.7214, 2.484), (1.0, 0.7214, 2.545), (1.0, 0.7246, 2.442), (1.0, 0.724, 2.513), (-1.0, 0.7908, 2.575), (-1.0, 0.7804, 1.406), (-1.0, 0.7839, 1.8), (-1.0, 0.782, 1.586), (-1.0, 0.7861, 2.046)], [], [(85, 86, 76, 64), (50, 64, 76, 33), (33, 78, 69, 50), (102, 104, 62, 53, 103, 90, 88, 73, 37, 31, 120, 185, 189, 190, 191, 187, 188, 6, 3, 186), (188, 196, 6), (186, 3, 6, 196, 188, 187, 200, 198, 191, 199, 190, 197, 189, 185), (189, 197, 190), (190, 199, 191), (187, 191, 198, 200), (120, 31, 37, 74, 125, 119), (74, 119, 125), (105, 103, 53, 62, 104), (103, 105, 104, 102), (153, 108, 106, 155, 170), (114, 112, 152, 154), (109, 84, 87, 107), (162, 18, 23, 155, 106, 110, 59, 63, 107, 87, 85, 64, 50, 55, 114, 154, 158, 159, 160, 161), (18, 162, 165), (172, 155, 23, 18, 165, 180, 162, 161, 174, 179, 167, 166, 176, 177, 160, 178, 169, 159, 168, 173), (172, 173, 168, 158, 154), (160, 169, 178), (176, 160, 177), (174, 167, 179), (165, 162, 180), (159, 158, 168), (160, 159, 169), (175, 166, 167, 174, 161, 160, 176), (166, 175, 176), (113, 114, 55, 50, 69, 118), (118, 69, 113), (111, 107, 63, 59, 110), (110, 106, 107, 111), (73, 51, 46, 37), (74, 37, 46, 61), (81, 99, 79, 92, 143, 147, 26, 30, 142, 89, 91), (148, 147, 143, 142, 30, 26), (26, 147, 148), (99, 83, 92, 79), (139, 90, 89, 142), (143, 92, 93, 141), (82, 98, 57, 95, 127, 131, 29, 22, 126, 84, 86), (135, 131, 127, 126, 22, 29), (131, 135, 29), (80, 95, 57, 98), (91, 88, 82, 81), (116, 33, 76, 86, 84, 109, 54, 45, 108, 153, 156, 157, 12, 7, 152, 112, 115, 47), (153, 152, 7, 12, 157, 164, 163, 181, 156), (163, 156, 181), (164, 157, 156, 163), (117, 115, 112, 78, 33, 116), (47, 115, 117, 116), (45, 54, 109, 108), (134, 34, 38, 130, 94, 97, 75, 99, 81, 85, 87, 128, 132, 133), (129, 136, 132, 128), (136, 129, 130, 38, 34, 134, 137, 138, 133, 132), (134, 133, 138, 137), (83, 99, 75, 97), (97, 94, 83), (127, 95, 94, 130), (87, 84, 126, 128), (81, 82, 86, 85), (51, 73, 88, 91), (101, 89, 90, 103), (184, 100, 102, 186), (185, 120, 121, 183), (123, 46, 51, 91, 89, 101, 66, 70, 100, 184, 192, 193, 11, 15, 183, 121, 122, 42), (192, 184, 183, 15, 11, 193, 195, 194), (194, 195, 193, 192), (124, 122, 121, 61, 46, 123), (123, 42, 122, 124), (100, 70, 66, 101), (144, 20, 9, 141, 93, 96, 71, 98, 82, 88, 90, 139, 145, 146), (139, 140, 151, 145), (151, 140, 141, 9, 20, 144, 150, 149, 146, 145), (150, 144, 146, 149), (71, 96, 80, 98), (80, 96, 93), (95, 80, 93, 67, 39), (77, 67, 93, 92), (94, 72, 77, 92, 83), (95, 39, 72, 94), (67, 77, 72, 39), (43, 103, 102, 58), (68, 58, 102, 100), (101, 65, 68, 100), (103, 43, 65, 101), (58, 68, 65, 43), (109, 49, 19, 108), (107, 60, 49, 109), (56, 60, 107, 106), (108, 19, 56, 106), (49, 60, 56, 19), (41, 27, 78, 112), (114, 52, 41, 112), (113, 69, 48, 52, 114), (78, 27, 48, 69), (41, 52, 48, 27), (119, 74, 35, 14, 120), (61, 44, 35, 74), (121, 40, 44, 61), (120, 14, 40, 121), (35, 44, 40, 14), (127, 24, 4, 126), (130, 36, 24, 127), (129, 128, 32, 36, 130), (126, 4, 32, 128), (24, 36, 32, 4), (140, 139, 16, 0, 141), (142, 28, 16, 139), (143, 25, 28, 142), (141, 0, 25, 143), (16, 28, 25, 0), (10, 2, 152, 153), (182, 170, 155, 21, 10, 153), (170, 182, 153), (171, 154, 17, 21, 155, 172), (172, 154, 171), (152, 2, 17, 154), (10, 21, 17, 2), (1, 186, 185, 5), (13, 5, 185, 183), (184, 8, 13, 183), (186, 1, 8, 184), (5, 13, 8, 1)])
_uv = me_cube_013.uv_layers.new(name='UVMap')
_uv.uv.foreach_set('vector', [0.625, 0.6875, 0.875, 0.6875, 0.875, 0.75, 0.625, 0.75, 0.5, 0.75, 0.625, 0.75, 0.625, 1.0, 0.5, 1.0, 0.5, 1.0, 0.375, 1.0, 0.375, 0.75, 0.5, 0.75, 0.375, 0.2009, 0.4286, 0.2009, 0.4937, 0.2009, 0.4016, 0.192, 0.375, 0.192, 0.375, 0.1875, 0.625, 0.1875, 0.625, 0.25, 0.5, 0.25, 0.4079, 0.2411, 0.375, 0.2411, 0.375, 0.2241, 0.394, 0.2241, 0.4167, 0.2241, 0.4441, 0.2241, 0.4767, 0.2241, 0.5518, 0.2241, 0.583, 0.2241, 0.491, 0.2152, 0.375, 0.2152, 0.5518, 0.2241, 0.5523, 0.2239, 0.583, 0.2241, 0.375, 0.2152, 0.491, 0.2152, 0.583, 0.2241, 0.5523, 0.2239, 0.5518, 0.2241, 0.4767, 0.2241, 0.4801, 0.2233, 0.4465, 0.223, 0.4441, 0.2241, 0.4173, 0.2228, 0.4167, 0.2241, 0.3928, 0.2226, 0.394, 0.2241, 0.375, 0.2241, 0.394, 0.2241, 0.3928, 0.2226, 0.4167, 0.2241, 0.4167, 0.2241, 0.4173, 0.2228, 0.4441, 0.2241, 0.4767, 0.2241, 0.4441, 0.2241, 0.4465, 0.223, 0.4801, 0.2233, 0.375, 0.2411, 0.4079, 0.2411, 0.5, 0.25, 0.375, 0.25, 0.379, 0.249, 0.375, 0.249, 0.375, 0.25, 0.375, 0.249, 0.379, 0.249, 0.4264, 0.2003, 0.375, 0.192, 0.4016, 0.192, 0.4937, 0.2009, 0.4286, 0.2009, 0.375, 0.192, 0.4264, 0.2003, 0.4286, 0.2009, 0.375, 0.2009, 0.125, 0.7152, 0.125, 0.7009, 0.375, 0.7009, 0.375, 0.7152, 0.346, 0.7152, 0.375, 0.7411, 0.125, 0.7411, 0.125, 0.7241, 0.375, 0.7241, 0.125, 0.692, 0.125, 0.6875, 0.375, 0.6875, 0.375, 0.692, 0.5518, 0.7241, 0.583, 0.7241, 0.491, 0.7152, 0.375, 0.7152, 0.375, 0.7009, 0.4286, 0.7009, 0.4937, 0.7009, 0.4016, 0.692, 0.375, 0.692, 0.375, 0.6875, 0.625, 0.6875, 0.625, 0.75, 0.5, 0.75, 0.4079, 0.7411, 0.375, 0.7411, 0.375, 0.7241, 0.394, 0.7241, 0.4167, 0.7241, 0.4441, 0.7241, 0.4767, 0.7241, 0.583, 0.7241, 0.5518, 0.7241, 0.5523, 0.7239, 0.375, 0.7224, 0.375, 0.7152, 0.491, 0.7152, 0.583, 0.7241, 0.5523, 0.7239, 0.5458, 0.7238, 0.5518, 0.7241, 0.4767, 0.7241, 0.4801, 0.7233, 0.4801, 0.7233, 0.4801, 0.7233, 0.4465, 0.723, 0.4465, 0.723, 0.4347, 0.7229, 0.4441, 0.7241, 0.4173, 0.7228, 0.4173, 0.7228, 0.4167, 0.7241, 0.3928, 0.7226, 0.3928, 0.7226, 0.375, 0.7224, 0.3928, 0.7226, 0.3928, 0.7226, 0.394, 0.7241, 0.375, 0.7241, 0.4441, 0.7241, 0.4173, 0.7228, 0.4173, 0.7228, 0.4465, 0.723, 0.4441, 0.7241, 0.4347, 0.7229, 0.4801, 0.7233, 0.4801, 0.7233, 0.4801, 0.7233, 0.5523, 0.7239, 0.5518, 0.7241, 0.5458, 0.7238, 0.4167, 0.7241, 0.394, 0.7241, 0.3928, 0.7226, 0.4441, 0.7241, 0.4167, 0.7241, 0.4173, 0.7228, 0.4465, 0.723, 0.4465, 0.723, 0.4801, 0.7233, 0.4801, 0.7233, 0.4767, 0.7241, 0.4441, 0.7241, 0.4465, 0.723, 0.4465, 0.723, 0.4465, 0.723, 0.4465, 0.723, 0.375, 0.749, 0.375, 0.7411, 0.4079, 0.7411, 0.5, 0.75, 0.375, 0.75, 0.379, 0.749, 0.379, 0.749, 0.375, 0.75, 0.375, 0.749, 0.4264, 0.7003, 0.375, 0.692, 0.4016, 0.692, 0.4937, 0.7009, 0.4286, 0.7009, 0.4286, 0.7009, 0.375, 0.7009, 0.375, 0.692, 0.4264, 0.7003, 0.625, 0.25, 0.625, 0.5, 0.5, 0.5, 0.5, 0.25, 0.375, 0.25, 0.5, 0.25, 0.5, 0.5, 0.375, 0.5, 0.625, 0.625, 0.5092, 0.625, 0.5339, 0.6205, 0.375, 0.6205, 0.375, 0.5938, 0.4606, 0.5938, 0.4824, 0.5938, 0.5319, 0.5848, 0.375, 0.5848, 0.375, 0.5625, 0.625, 0.5625, 0.46, 0.5935, 0.4606, 0.5938, 0.375, 0.5938, 0.375, 0.5848, 0.5319, 0.5848, 0.4824, 0.5938, 0.4824, 0.5938, 0.4606, 0.5938, 0.46, 0.5935, 0.5092, 0.625, 0.375, 0.625, 0.375, 0.6205, 0.5339, 0.6205, 0.125, 0.5848, 0.125, 0.5625, 0.375, 0.5625, 0.375, 0.5848, 0.375, 0.5938, 0.375, 0.6205, 0.125, 0.6205, 0.125, 0.5938, 0.625, 0.125, 0.5092, 0.125, 0.5339, 0.1205, 0.375, 0.1205, 0.375, 0.09375, 0.4606, 0.09375, 0.4824, 0.09375, 0.5319, 0.08482, 0.375, 0.08482, 0.375, 0.0625, 0.625, 0.0625, 0.46, 0.09354, 0.4606, 0.09375, 0.375, 0.09375, 0.375, 0.08482, 0.5319, 0.08482, 0.4824, 0.09375, 0.4606, 0.09375, 0.46, 0.09354, 0.4824, 0.09375, 0.375, 0.125, 0.375, 0.1205, 0.5339, 0.1205, 0.5092, 0.125, 0.625, 0.5625, 0.875, 0.5625, 0.875, 0.625, 0.625, 0.625, 0.4099, 0.008735, 0.5, 0.0, 0.625, 0.0, 0.625, 0.0625, 0.375, 0.0625, 0.375, 0.05804, 0.4016, 0.05804, 0.4937, 0.04911, 0.375, 0.04911, 0.375, 0.03482, 0.4515, 0.03482, 0.4591, 0.03482, 0.491, 0.03482, 0.583, 0.02589, 0.375, 0.02589, 0.375, 0.008929, 0.3966, 0.008929, 0.4079, 0.008929, 0.375, 0.03482, 0.375, 0.02589, 0.583, 0.02589, 0.491, 0.03482, 0.4591, 0.03482, 0.4584, 0.0345, 0.4503, 0.03442, 0.4478, 0.0344, 0.4515, 0.03482, 0.4503, 0.03442, 0.4515, 0.03482, 0.4478, 0.0344, 0.4584, 0.0345, 0.4591, 0.03482, 0.4515, 0.03482, 0.4503, 0.03442, 0.3963, 0.008814, 0.3966, 0.008929, 0.375, 0.008929, 0.375, 0.0, 0.5, 0.0, 0.4099, 0.008735, 0.4079, 0.008929, 0.3966, 0.008929, 0.3963, 0.008814, 0.4099, 0.008735, 0.4937, 0.04911, 0.4016, 0.05804, 0.375, 0.05804, 0.375, 0.04911, 0.4643, 0.6652, 0.5319, 0.6652, 0.4824, 0.6563, 0.375, 0.6562, 0.375, 0.6295, 0.3929, 0.6295, 0.5339, 0.6295, 0.5092, 0.625, 0.625, 0.625, 0.625, 0.6875, 0.375, 0.6875, 0.375, 0.6652, 0.3819, 0.6652, 0.4361, 0.6652, 0.375, 0.6638, 0.3823, 0.6639, 0.3819, 0.6652, 0.375, 0.6652, 0.3823, 0.6639, 0.375, 0.6638, 0.375, 0.6562, 0.4824, 0.6563, 0.5319, 0.6652, 0.4643, 0.6652, 0.4665, 0.6646, 0.4383, 0.6644, 0.4361, 0.6652, 0.3819, 0.6652, 0.4643, 0.6652, 0.4361, 0.6652, 0.4383, 0.6644, 0.4665, 0.6646, 0.375, 0.625, 0.5092, 0.625, 0.5339, 0.6295, 0.3929, 0.6295, 0.3929, 0.6295, 0.375, 0.6295, 0.375, 0.625, 0.125, 0.6562, 0.125, 0.6295, 0.375, 0.6295, 0.375, 0.6562, 0.375, 0.6875, 0.125, 0.6875, 0.125, 0.6652, 0.375, 0.6652, 0.625, 0.625, 0.875, 0.625, 0.875, 0.6875, 0.625, 0.6875, 0.625, 0.5, 0.875, 0.5, 0.875, 0.5625, 0.625, 0.5625, 0.375, 0.558, 0.375, 0.5625, 0.125, 0.5625, 0.125, 0.558, 0.375, 0.5348, 0.375, 0.5491, 0.125, 0.5491, 0.125, 0.5348, 0.125, 0.5259, 0.125, 0.5089, 0.375, 0.5089, 0.375, 0.5259, 0.4099, 0.5087, 0.5, 0.5, 0.625, 0.5, 0.625, 0.5625, 0.375, 0.5625, 0.375, 0.558, 0.4016, 0.558, 0.4937, 0.5491, 0.375, 0.5491, 0.375, 0.5348, 0.4515, 0.5348, 0.4591, 0.5348, 0.491, 0.5348, 0.583, 0.5259, 0.375, 0.5259, 0.375, 0.5089, 0.3966, 0.5089, 0.4079, 0.5089, 0.4515, 0.5348, 0.375, 0.5348, 0.375, 0.5259, 0.583, 0.5259, 0.491, 0.5348, 0.4591, 0.5348, 0.4584, 0.5345, 0.4503, 0.5344, 0.4503, 0.5344, 0.4584, 0.5345, 0.4591, 0.5348, 0.4515, 0.5348, 0.3963, 0.5088, 0.3966, 0.5089, 0.375, 0.5089, 0.375, 0.5, 0.5, 0.5, 0.4099, 0.5087, 0.4099, 0.5087, 0.4079, 0.5089, 0.3966, 0.5089, 0.3963, 0.5088, 0.375, 0.5491, 0.4937, 0.5491, 0.4016, 0.558, 0.375, 0.558, 0.4643, 0.1652, 0.5319, 0.1652, 0.4824, 0.1562, 0.375, 0.1562, 0.375, 0.1295, 0.3929, 0.1295, 0.5339, 0.1295, 0.5092, 0.125, 0.625, 0.125, 0.625, 0.1875, 0.375, 0.1875, 0.375, 0.1652, 0.3819, 0.1652, 0.4361, 0.1652, 0.375, 0.1652, 0.375, 0.1638, 0.3823, 0.1639, 0.3819, 0.1652, 0.3823, 0.1639, 0.375, 0.1638, 0.375, 0.1562, 0.4824, 0.1562, 0.5319, 0.1652, 0.4643, 0.1652, 0.4665, 0.1646, 0.4383, 0.1644, 0.4361, 0.1652, 0.3819, 0.1652, 0.4665, 0.1646, 0.4643, 0.1652, 0.4361, 0.1652, 0.4383, 0.1644, 0.5339, 0.1295, 0.3929, 0.1295, 0.375, 0.125, 0.5092, 0.125, 0.375, 0.125, 0.3929, 0.1295, 0.375, 0.1295, 0.5853, 0.0, 0.5915, 0.125, 0.5853, 0.25, 0.375, 0.25, 0.375, 0.0, 0.375, 0.5, 0.375, 0.25, 0.5853, 0.25, 0.5853, 0.5, 0.5853, 0.75, 0.375, 0.75, 0.375, 0.5, 0.5853, 0.5, 0.5915, 0.625, 0.5853, 1.0, 0.375, 1.0, 0.375, 0.75, 0.5853, 0.75, 0.125, 0.5, 0.375, 0.5, 0.375, 0.75, 0.125, 0.75, 0.375, 0.0, 0.6183, 0.0, 0.5953, 0.25, 0.375, 0.25, 0.375, 0.5, 0.375, 0.25, 0.5953, 0.25, 0.5953, 0.5, 0.6183, 0.75, 0.375, 0.75, 0.375, 0.5, 0.5953, 0.5, 0.6183, 1.0, 0.375, 1.0, 0.375, 0.75, 0.6183, 0.75, 0.125, 0.5, 0.375, 0.5, 0.375, 0.75, 0.125, 0.75, 0.6183, 0.25, 0.375, 0.25, 0.375, 0.0, 0.5953, 0.0, 0.6183, 0.5, 0.375, 0.5, 0.375, 0.25, 0.6183, 0.25, 0.375, 0.75, 0.375, 0.5, 0.6183, 0.5, 0.5953, 0.75, 0.5953, 1.0, 0.375, 1.0, 0.375, 0.75, 0.5953, 0.75, 0.125, 0.5, 0.375, 0.5, 0.375, 0.75, 0.125, 0.75, 0.375, 0.25, 0.375, 0.0, 0.5938, 0.0, 0.6168, 0.25, 0.6168, 0.5, 0.375, 0.5, 0.375, 0.25, 0.6168, 0.25, 0.5964, 0.7214, 0.5938, 0.75, 0.375, 0.75, 0.375, 0.5, 0.6168, 0.5, 0.5938, 1.0, 0.375, 1.0, 0.375, 0.75, 0.5938, 0.75, 0.125, 0.5, 0.375, 0.5, 0.375, 0.75, 0.125, 0.75, 0.5964, 0.2214, 0.5938, 0.25, 0.375, 0.25, 0.375, 0.0, 0.6168, 0.0, 0.5938, 0.5, 0.375, 0.5, 0.375, 0.25, 0.5938, 0.25, 0.6168, 0.75, 0.375, 0.75, 0.375, 0.5, 0.5938, 0.5, 0.6168, 1.0, 0.375, 1.0, 0.375, 0.75, 0.6168, 0.75, 0.125, 0.5, 0.375, 0.5, 0.375, 0.75, 0.125, 0.75, 0.5982, 0.25, 0.375, 0.25, 0.375, 0.0, 0.5858, 0.0, 0.5982, 0.5, 0.375, 0.5, 0.375, 0.25, 0.5982, 0.25, 0.5876, 0.7126, 0.5858, 0.75, 0.375, 0.75, 0.375, 0.5, 0.5982, 0.5, 0.5858, 1.0, 0.375, 1.0, 0.375, 0.75, 0.5858, 0.75, 0.125, 0.5, 0.375, 0.5, 0.375, 0.75, 0.125, 0.75, 0.5876, 0.2126, 0.5858, 0.25, 0.375, 0.25, 0.375, 0.0, 0.5982, 0.0, 0.5858, 0.5, 0.375, 0.5, 0.375, 0.25, 0.5858, 0.25, 0.5982, 0.75, 0.375, 0.75, 0.375, 0.5, 0.5858, 0.5, 0.5982, 1.0, 0.375, 1.0, 0.375, 0.75, 0.5982, 0.75, 0.125, 0.5, 0.375, 0.5, 0.375, 0.75, 0.125, 0.75, 0.375, 0.25, 0.375, 0.0, 0.573, 0.0, 0.596, 0.25, 0.4923, 0.3673, 0.596, 0.471, 0.596, 0.5, 0.375, 0.5, 0.375, 0.25, 0.596, 0.25, 0.596, 0.471, 0.4923, 0.3673, 0.596, 0.25, 0.4923, 0.6173, 0.573, 0.75, 0.375, 0.75, 0.375, 0.5, 0.596, 0.5, 0.5774, 0.7024, 0.5774, 0.7024, 0.573, 0.75, 0.4923, 0.6173, 0.573, 1.0, 0.375, 1.0, 0.375, 0.75, 0.573, 0.75, 0.125, 0.5, 0.375, 0.5, 0.375, 0.75, 0.125, 0.75, 0.375, 0.0, 0.596, 0.0, 0.573, 0.25, 0.375, 0.25, 0.375, 0.5, 0.375, 0.25, 0.573, 0.25, 0.573, 0.5, 0.596, 0.75, 0.375, 0.75, 0.375, 0.5, 0.573, 0.5, 0.596, 1.0, 0.375, 1.0, 0.375, 0.75, 0.596, 0.75, 0.125, 0.5, 0.375, 0.5, 0.375, 0.75, 0.125, 0.75])
me_cube_013.materials.append(mat_material_004)
me_cube_013.use_mirror_vertex_groups = False
me_cube_013.update()

# ---- objects
ob_brigde = bpy.data.objects.new('Brigde', me_cube)
ob_railing = bpy.data.objects.new('Railing', me_cube_002)
ob_railing2 = bpy.data.objects.new('Railing2', me_cube_013)

# ---- transforms, parenting, visibility, modifiers, constraints
ob_brigde.location = (0.0, 0.0, 0.0)
ob_brigde.scale = (2.5, 7.0, 0.25)
ob_brigde.lock_rotations_4d = False
ob_brigde.empty_display_type = 'ARROWS'
ob_brigde.lineart.crease_threshold = 0.0
ob_railing.location = (2.25, 0.0, 2.0)
ob_railing.scale = (0.25, 7.0, 0.25)
ob_railing.lock_rotations_4d = False
ob_railing.empty_display_type = 'ARROWS'
ob_railing.lineart.crease_threshold = 0.0
ob_railing2.location = (-2.25, 0.0, 2.0)
ob_railing2.scale = (0.25, 7.0, 0.25)
ob_railing2.lock_rotations_4d = False
ob_railing2.empty_display_type = 'ARROWS'
ob_railing2.lineart.crease_threshold = 0.0

# ---- collection membership
col_collection.objects.link(ob_brigde)
col_collection.objects.link(ob_railing)
col_collection.objects.link(ob_railing2)

# ---- scene / render settings (as saved in the file)
scene.frame_start = 1; scene.frame_end = 250; scene.frame_set(1)
scene.render.engine = 'BLENDER_EEVEE_NEXT'
bpy.context.view_layer.update()

# ---- added for rendering (the .blend has no active camera and no usable light): camera, sun
cam_auto = bpy.data.cameras.new('AutoCamera')
cam_auto.lens = 50.0
cam_auto.sensor_width = 36.0
cam_auto.clip_end = 1000.0
ob_auto_camera = bpy.data.objects.new('AutoCamera', cam_auto)
scene.collection.objects.link(ob_auto_camera)
ob_auto_camera.location = (14.3659, -17.2391, 13.4835)
ob_auto_camera.rotation_euler = (1.09748, -7.21219e-08, 0.694738)
scene.camera = ob_auto_camera
light_auto_sun = bpy.data.lights.new('AutoSun', 'SUN')
light_auto_sun.energy = 3.0
light_auto_sun.angle = 0.0523599
ob_auto_sun = bpy.data.objects.new('AutoSun', light_auto_sun)
scene.collection.objects.link(ob_auto_sun)
ob_auto_sun.rotation_euler = (0.872665, 0.174533, 0.523599)
bpy.context.view_layer.update()
